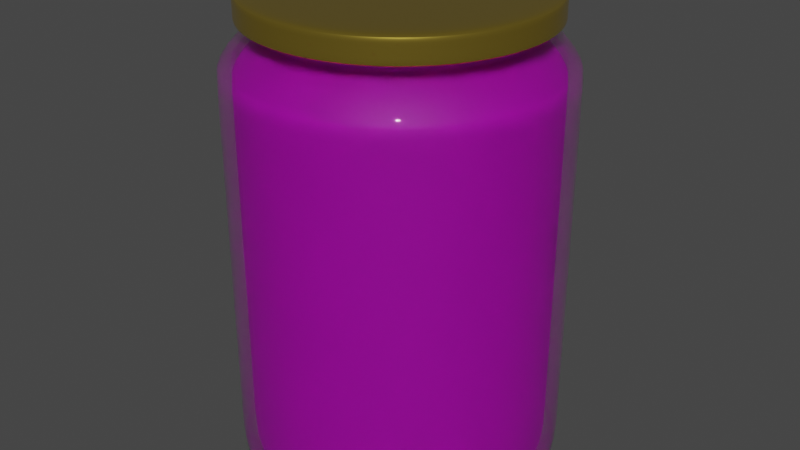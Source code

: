 # Source: blend.blend  (saved by Blender 3.5.10; exported with 4.5.12 LTS)
import bpy
from mathutils import Matrix  # noqa: F401  (used for matrix-valued properties, if any)

bpy.ops.wm.read_factory_settings(use_empty=True)
scene = bpy.context.scene
scene.name = 'Scene'

# ---- collections
col_collection = bpy.data.collections.new('Collection'); scene.collection.children.link(col_collection)

# ---- images (referenced by path relative to the original .blend; pixels are not part of the script)
import os
ASSET_DIR = os.environ.get("B2B_ASSET_DIR", "")  # directory of the original .blend (textures are referenced by path, not embedded)
HERE = os.path.dirname(os.path.abspath(__file__))  # packed textures are extracted next to this script under _unpacked/

def load_image(name, relpath, width, height, colorspace="sRGB"):
    """Load a texture the original file referenced (path relative to the .blend, or extracted next to this script)."""
    p = next((c for c in (os.path.join(HERE, relpath), os.path.join(ASSET_DIR, relpath)) if relpath and os.path.exists(c)), "")
    if p:
        img = bpy.data.images.load(p, check_existing=True)
        img.name = name
    else:  # same state as the original file: an image datablock whose file is absent (Cycles renders it pink)
        img = bpy.data.images.new(name, width, height)
        img.source = "FILE"
        img.filepath = "//" + (relpath or name)
    img.colorspace_settings.name = colorspace
    return img
img_tomato_jpg = load_image('tomato.jpg', 'tomato.jpg', 1024, 1024, 'sRGB')

# ---- materials (node trees are filled in below, after node groups)
mat_material_003 = bpy.data.materials.new('Material.003')
mat_material_003.use_transparent_shadow = False
mat_material_003.use_raytrace_refraction = True
mat_material_003.use_screen_refraction = True
mat_material_003.thickness_mode = 'SLAB'
mat_material_004 = bpy.data.materials.new('Material.004')
mat_material_004.use_transparent_shadow = False
mat_material_005 = bpy.data.materials.new('Material.005')
mat_material_005.use_transparent_shadow = False
mat_material_006 = bpy.data.materials.new('Material.006')
mat_material_006.use_transparent_shadow = False

# ---- node groups
ng_auto_smooth = bpy.data.node_groups.new('Auto Smooth', 'GeometryNodeTree')
_s = ng_auto_smooth.interface.new_socket(name='Geometry', in_out='OUTPUT', socket_type='NodeSocketGeometry')
_s = ng_auto_smooth.interface.new_socket(name='Geometry', in_out='INPUT', socket_type='NodeSocketGeometry')
_s = ng_auto_smooth.interface.new_socket(name='Angle', in_out='INPUT', socket_type='NodeSocketFloat')
_s.subtype = 'ANGLE'
_s.min_value = 0.0
_s.max_value = 3.142
ng_auto_smooth.is_modifier = True
_N = ng_auto_smooth.nodes; _L = ng_auto_smooth.links
n0 = _N.new('NodeGroupOutput'); n0.name = 'Group Output'; n0.location = (480, -100)
n1 = _N.new('NodeGroupInput'); n1.name = 'Group Input'; n1.location = (-420, -300)
n2 = _N.new('NodeGroupInput'); n2.name = 'Group Input.001'; n2.location = (-60, -100)
n3 = _N.new('GeometryNodeSetShadeSmooth'); n3.name = 'Set Shade Smooth'; n3.location = (120, -100)
n3.domain = 'EDGE'
n4 = _N.new('GeometryNodeSetShadeSmooth'); n4.name = 'Set Shade Smooth.001'; n4.location = (300, -100)
n5 = _N.new('GeometryNodeInputMeshEdgeAngle'); n5.name = 'Edge Angle'; n5.location = (-420, -220)
n6 = _N.new('GeometryNodeInputEdgeSmooth'); n6.name = 'Is Edge Smooth'; n6.location = (-60, -160)
n7 = _N.new('GeometryNodeInputShadeSmooth'); n7.name = 'Is Face Smooth'; n7.location = (-240, -340)
n8 = _N.new('FunctionNodeBooleanMath'); n8.name = 'Boolean Math'; n8.location = (-60, -220)
n9 = _N.new('FunctionNodeCompare'); n9.name = 'Compare'; n9.location = (-240, -180)
n9.operation = 'LESS_EQUAL'
_L.new(n5.outputs[0], n9.inputs[0])
_L.new(n4.outputs[0], n0.inputs[0])
_L.new(n1.outputs[1], n9.inputs[1])
_L.new(n9.outputs[0], n8.inputs[0])
_L.new(n7.outputs[0], n8.inputs[1])
_L.new(n2.outputs[0], n3.inputs[0])
_L.new(n6.outputs[0], n3.inputs[1])
_L.new(n3.outputs[0], n4.inputs[0])
_L.new(n8.outputs[0], n3.inputs[2])
n0.is_active_output = True

# ---- material node trees
mat_material_003.use_nodes = True; mat_material_003.node_tree.nodes.clear()
_N = mat_material_003.node_tree.nodes; _L = mat_material_003.node_tree.links
n0 = _N.new('ShaderNodeOutputMaterial'); n0.name = 'Material Output'; n0.location = (300, 300)
n1 = _N.new('ShaderNodeMixShader'); n1.name = 'Mix Shader'; n1.location = (139, 264)
n2 = _N.new('ShaderNodeBsdfGlass'); n2.name = 'Glass BSDF'; n2.location = (-49, 309)
n2.distribution = 'BECKMANN'
n2.inputs[2].default_value = 1.45
n3 = _N.new('ShaderNodeBsdfTransparent'); n3.name = 'Transparent BSDF'; n3.location = (-44, 89)
n4 = _N.new('ShaderNodeValue'); n4.name = 'Value'; n4.location = (300, 140)
n4.outputs[0].default_value = 0.0
_L.new(n1.outputs[0], n0.inputs[0])
_L.new(n2.outputs[0], n1.inputs[1])
_L.new(n3.outputs[0], n1.inputs[2])
_L.new(n4.outputs[0], n0.inputs[3])
n0.is_active_output = True
mat_material_004.use_nodes = True; mat_material_004.node_tree.nodes.clear()
_N = mat_material_004.node_tree.nodes; _L = mat_material_004.node_tree.links
n0 = _N.new('ShaderNodeBsdfPrincipled'); n0.name = 'Principled BSDF'; n0.location = (10, 300)
n0.distribution = 'GGX'
n0.subsurface_method = 'RANDOM_WALK_SKIN'
n0.inputs[0].default_value = (0.8, 0.5759, 0.08755, 1.0)
n0.inputs[1].default_value = 0.9418
n0.inputs[2].default_value = 0.2527
n0.inputs[3].default_value = 1.45
n0.inputs[27].default_value = (0.0, 0.0, 0.0, 1.0)
n0.inputs[28].default_value = 1.0
n1 = _N.new('ShaderNodeOutputMaterial'); n1.name = 'Material Output'; n1.location = (300, 300)
_L.new(n0.outputs[0], n1.inputs[0])
n1.is_active_output = True
mat_material_005.use_nodes = True; mat_material_005.node_tree.nodes.clear()
_N = mat_material_005.node_tree.nodes; _L = mat_material_005.node_tree.links
n0 = _N.new('ShaderNodeOutputMaterial'); n0.name = 'Material Output'; n0.location = (300, 300)
n1 = _N.new('ShaderNodeBsdfPrincipled'); n1.name = 'Principled BSDF'; n1.location = (10, 300)
n1.distribution = 'GGX'
n1.subsurface_method = 'RANDOM_WALK_SKIN'
n1.inputs[3].default_value = 1.45
n1.inputs[27].default_value = (0.0, 0.0, 0.0, 1.0)
n1.inputs[28].default_value = 1.0
n2 = _N.new('ShaderNodeTexImage'); n2.name = 'Image Texture'; n2.location = (-287, 266)
n2.image = img_tomato_jpg
_L.new(n1.outputs[0], n0.inputs[0])
_L.new(n2.outputs[0], n1.inputs[0])
n0.is_active_output = True
mat_material_006.use_nodes = True; mat_material_006.node_tree.nodes.clear()
_N = mat_material_006.node_tree.nodes; _L = mat_material_006.node_tree.links
n0 = _N.new('ShaderNodeBsdfPrincipled'); n0.name = 'Principled BSDF'; n0.location = (10, 300)
n0.distribution = 'GGX'
n0.subsurface_method = 'RANDOM_WALK_SKIN'
n0.inputs[0].default_value = (0.2841, 0.03411, 0.04304, 1.0)
n0.inputs[1].default_value = 0.2145
n0.inputs[2].default_value = 0.2745
n0.inputs[3].default_value = 1.45
n0.inputs[27].default_value = (0.0, 0.0, 0.0, 1.0)
n0.inputs[28].default_value = 1.0
n1 = _N.new('ShaderNodeOutputMaterial'); n1.name = 'Material Output'; n1.location = (300, 300)
n2 = _N.new('ShaderNodeBump'); n2.name = 'Bump'; n2.location = (-220, -97)
n2.inputs[0].default_value = 0.19
n2.inputs[1].default_value = 1.0
n2.inputs[2].default_value = 1.0
n3 = _N.new('ShaderNodeTexNoise'); n3.name = 'Noise Texture'; n3.location = (-406, -33)
n3.inputs[2].default_value = 10.0
n3.inputs[3].default_value = 1.0
n3.inputs[4].default_value = 0.8
_L.new(n0.outputs[0], n1.inputs[0])
_L.new(n2.outputs[0], n0.inputs[5])
_L.new(n3.outputs[1], n2.inputs[3])
n1.is_active_output = True

# ---- world
world_world = bpy.data.worlds.new('World'); scene.world = world_world
world_world.use_nodes = True; world_world.node_tree.nodes.clear()
_N = world_world.node_tree.nodes; _L = world_world.node_tree.links
n0 = _N.new('ShaderNodeOutputWorld'); n0.name = 'World Output'; n0.location = (300, 300)
n1 = _N.new('ShaderNodeBackground'); n1.name = 'Background'; n1.location = (10, 300)
n1.inputs[0].default_value = (0.05088, 0.05088, 0.05088, 1.0)
_L.new(n1.outputs[0], n0.inputs[0])
n0.is_active_output = True
world_world.color = (0.05088, 0.05088, 0.05088)
world_world.use_sun_shadow = False
world_world.sun_shadow_jitter_overblur = 0.0

# ---- meshes
me_circle = bpy.data.meshes.new('Circle')
me_circle.from_pydata([(0.0, 1.0, 0.0), (-0.3827, 0.9239, 0.0), (-0.7071, 0.7071, 0.0), (-0.9239, 0.3827, 0.0), (-1.0, 0.0, 0.0), (-0.9239, -0.3827, 0.0), (-0.7071, -0.7071, 0.0), (-0.3827, -0.9239, 0.0), (0.0, -1.0, 0.0), (0.3827, -0.9239, 0.0), (0.7071, -0.7071, 0.0), (0.9239, -0.3827, 0.0), (1.0, 0.0, 0.0), (0.9239, 0.3827, 0.0), (0.7071, 0.7071, 0.0), (0.3827, 0.9239, 0.0), (0.0, 1.0, 2.4), (-0.3827, 0.9239, 2.4), (-0.7071, 0.7071, 2.4), (-0.9239, 0.3827, 2.4), (-1.0, 0.0, 2.4), (-0.9239, -0.3827, 2.4), (-0.7071, -0.7071, 2.4), (-0.3827, -0.9239, 2.4), (0.0, -1.0, 2.4), (0.3827, -0.9239, 2.4), (0.7071, -0.7071, 2.4), (0.9239, -0.3827, 2.4), (1.0, 0.0, 2.4), (0.9239, 0.3827, 2.4), (0.7071, 0.7071, 2.4), (0.3827, 0.9239, 2.4), (3.125e-09, 0.7903, 2.6), (-0.3024, 0.7301, 2.6), (-0.5588, 0.5588, 2.6), (-0.7301, 0.3024, 2.6), (-0.7903, -2.344e-09, 2.6), (-0.7301, -0.3024, 2.6), (-0.5588, -0.5588, 2.6), (-0.3024, -0.7301, 2.6), (3.125e-09, -0.7903, 2.6), (0.3024, -0.7301, 2.6), (0.5588, -0.5588, 2.6), (0.7301, -0.3024, 2.6), (0.7903, -2.344e-09, 2.6), (0.7301, 0.3024, 2.6), (0.5588, 0.5588, 2.6), (0.3024, 0.7301, 2.6), (3.125e-09, 0.7903, 2.65), (-0.3024, 0.7301, 2.65), (-0.5588, 0.5588, 2.65), (-0.7301, 0.3024, 2.65), (-0.7903, -2.344e-09, 2.65), (-0.7301, -0.3024, 2.65), (-0.5588, -0.5588, 2.65), (-0.3024, -0.7301, 2.65), (3.125e-09, -0.7903, 2.65), (0.3024, -0.7301, 2.65), (0.5588, -0.5588, 2.65), (0.7301, -0.3024, 2.65), (0.7903, -2.344e-09, 2.65), (0.7301, 0.3024, 2.65), (0.5588, 0.5588, 2.65), (0.3024, 0.7301, 2.65), (2.98e-09, 0.8, 0.0), (-0.3061, 0.7391, 0.0), (-0.5657, 0.5657, 0.0), (-0.7391, 0.3061, 0.0), (-0.8, -2.235e-09, 0.0), (-0.7391, -0.3061, 0.0), (-0.5657, -0.5657, 0.0), (-0.3061, -0.7391, 0.0), (2.98e-09, -0.8, 0.0), (0.3061, -0.7391, 0.0), (0.5657, -0.5657, 0.0), (0.7391, -0.3061, 0.0), (0.8, -2.235e-09, 0.0), (0.7391, 0.3061, 0.0), (0.5657, 0.5657, 0.0), (0.3061, 0.7391, 0.0), (1.863e-08, -1.118e-08, 0.0), (0.3466, 0.8368, 2.52), (0.6405, 0.6405, 2.52), (1.93e-09, -0.9057, 2.52), (-0.3466, -0.8368, 2.52), (-0.3466, 0.8368, 2.52), (1.93e-09, 0.9057, 2.52), (0.3466, -0.8368, 2.52), (-0.6405, 0.6405, 2.52), (0.6405, -0.6405, 2.52), (-0.8368, 0.3466, 2.52), (0.8368, -0.3466, 2.52), (-0.9057, -1.447e-09, 2.52), (0.9057, -1.447e-09, 2.52), (-0.8368, -0.3466, 2.52), (0.8368, 0.3466, 2.52), (-0.6405, -0.6405, 2.52), (0.9239, 0.3827, 2.364), (0.7071, 0.7071, 2.364), (-0.7071, -0.7071, 2.364), (-0.3827, -0.9239, 2.364), (0.3827, 0.9239, 2.364), (0.0, -1.0, 2.364), (0.0, 1.0, 2.364), (-0.3827, 0.9239, 2.364), (0.3827, -0.9239, 2.364), (-0.7071, 0.7071, 2.364), (0.7071, -0.7071, 2.364), (-0.9239, 0.3827, 2.364), (0.9239, -0.3827, 2.364), (-1.0, 0.0, 2.364), (1.0, 0.0, 2.364), (-0.9239, -0.3827, 2.364), (0.9239, 0.3827, 0.04728), (-0.7071, -0.7071, 0.04728), (0.0, 1.0, 0.04728), (0.7071, 0.7071, 0.04728), (-0.3827, -0.9239, 0.04728), (0.3827, 0.9239, 0.04728), (0.0, -1.0, 0.04728), (-0.3827, 0.9239, 0.04728), (0.3827, -0.9239, 0.04728), (-0.7071, 0.7071, 0.04728), (0.7071, -0.7071, 0.04728), (-0.9239, 0.3827, 0.04728), (0.9239, -0.3827, 0.04728), (-1.0, 0.0, 0.04728), (1.0, 0.0, 0.04728), (-0.9239, -0.3827, 0.04728), (0.5588, 0.5588, 2.618), (0.7301, 0.3024, 2.618), (-0.3024, -0.7301, 2.618), (-0.5588, -0.5588, 2.618), (0.3024, 0.7301, 2.618), (3.125e-09, -0.7903, 2.618), (-0.3024, 0.7301, 2.618), (3.125e-09, 0.7903, 2.618), (0.3024, -0.7301, 2.618), (-0.5588, 0.5588, 2.618), (0.5588, -0.5588, 2.618), (-0.7301, 0.3024, 2.618), (0.7301, -0.3024, 2.618), (-0.7903, -2.344e-09, 2.618), (0.7903, -2.344e-09, 2.618), (-0.7301, -0.3024, 2.618)], [], [(97, 98, 30, 29), (99, 100, 23, 22), (98, 101, 31, 30), (100, 102, 24, 23), (103, 104, 17, 16), (101, 103, 16, 31), (102, 105, 25, 24), (104, 106, 18, 17), (105, 107, 26, 25), (106, 108, 19, 18), (107, 109, 27, 26), (108, 110, 20, 19), (109, 111, 28, 27), (110, 112, 21, 20), (111, 97, 29, 28), (112, 99, 22, 21), (82, 81, 47, 46), (84, 83, 40, 39), (86, 85, 33, 32), (81, 86, 32, 47), (83, 87, 41, 40), (85, 88, 34, 33), (87, 89, 42, 41), (88, 90, 35, 34), (89, 91, 43, 42), (90, 92, 36, 35), (91, 93, 44, 43), (92, 94, 37, 36), (93, 95, 45, 44), (94, 96, 38, 37), (95, 82, 46, 45), (96, 84, 39, 38), (130, 129, 62, 61), (132, 131, 55, 54), (129, 133, 63, 62), (131, 134, 56, 55), (136, 135, 49, 48), (133, 136, 48, 63), (134, 137, 57, 56), (135, 138, 50, 49), (137, 139, 58, 57), (138, 140, 51, 50), (139, 141, 59, 58), (140, 142, 52, 51), (141, 143, 60, 59), (142, 144, 53, 52), (143, 130, 61, 60), (144, 132, 54, 53), (13, 12, 76, 77), (6, 5, 69, 70), (14, 13, 77, 78), (7, 6, 70, 71), (15, 14, 78, 79), (8, 7, 71, 72), (1, 0, 64, 65), (0, 15, 79, 64), (9, 8, 72, 73), (2, 1, 65, 66), (10, 9, 73, 74), (3, 2, 66, 67), (11, 10, 74, 75), (4, 3, 67, 68), (12, 11, 75, 76), (5, 4, 68, 69), (76, 75, 80), (69, 68, 80), (77, 76, 80), (70, 69, 80), (78, 77, 80), (71, 70, 80), (79, 78, 80), (72, 71, 80), (65, 64, 80), (64, 79, 80), (73, 72, 80), (66, 65, 80), (74, 73, 80), (67, 66, 80), (75, 74, 80), (68, 67, 80), (22, 23, 84, 96), (29, 30, 82, 95), (21, 22, 96, 94), (28, 29, 95, 93), (20, 21, 94, 92), (27, 28, 93, 91), (19, 20, 92, 90), (26, 27, 91, 89), (18, 19, 90, 88), (25, 26, 89, 87), (17, 18, 88, 85), (24, 25, 87, 83), (31, 16, 86, 81), (16, 17, 85, 86), (23, 24, 83, 84), (30, 31, 81, 82), (128, 114, 99, 112), (127, 113, 97, 111), (126, 128, 112, 110), (125, 127, 111, 109), (124, 126, 110, 108), (123, 125, 109, 107), (122, 124, 108, 106), (121, 123, 107, 105), (120, 122, 106, 104), (119, 121, 105, 102), (118, 115, 103, 101), (115, 120, 104, 103), (117, 119, 102, 100), (116, 118, 101, 98), (114, 117, 100, 99), (113, 116, 98, 97), (13, 14, 116, 113), (6, 7, 117, 114), (14, 15, 118, 116), (7, 8, 119, 117), (0, 1, 120, 115), (15, 0, 115, 118), (8, 9, 121, 119), (1, 2, 122, 120), (9, 10, 123, 121), (2, 3, 124, 122), (10, 11, 125, 123), (3, 4, 126, 124), (11, 12, 127, 125), (4, 5, 128, 126), (12, 13, 113, 127), (5, 6, 114, 128), (37, 38, 132, 144), (44, 45, 130, 143), (36, 37, 144, 142), (43, 44, 143, 141), (35, 36, 142, 140), (42, 43, 141, 139), (34, 35, 140, 138), (41, 42, 139, 137), (33, 34, 138, 135), (40, 41, 137, 134), (47, 32, 136, 133), (32, 33, 135, 136), (39, 40, 134, 131), (46, 47, 133, 129), (38, 39, 131, 132), (45, 46, 129, 130)])
me_circle.polygons.foreach_set('use_smooth', [True] * 144)
_uv = me_circle.uv_layers.new(name='UVMap')
_uv.uv.foreach_set('vector', [0.0, 0.0, 0.0, 0.0, 0.0, 0.0, 0.0, 0.0, 0.0, 0.0, 0.0, 0.0, 0.0, 0.0, 0.0, 0.0, 0.0, 0.0, 0.0, 0.0, 0.0, 0.0, 0.0, 0.0, 0.0, 0.0, 0.0, 0.0, 0.0, 0.0, 0.0, 0.0, 0.0, 0.0, 0.0, 0.0, 0.0, 0.0, 0.0, 0.0, 0.0, 0.0, 0.0, 0.0, 0.0, 0.0, 0.0, 0.0, 0.0, 0.0, 0.0, 0.0, 0.0, 0.0, 0.0, 0.0, 0.0, 0.0, 0.0, 0.0, 0.0, 0.0, 0.0, 0.0, 0.0, 0.0, 0.0, 0.0, 0.0, 0.0, 0.0, 0.0, 0.0, 0.0, 0.0, 0.0, 0.0, 0.0, 0.0, 0.0, 0.0, 0.0, 0.0, 0.0, 0.0, 0.0, 0.0, 0.0, 0.0, 0.0, 0.0, 0.0, 0.0, 0.0, 0.0, 0.0, 0.0, 0.0, 0.0, 0.0, 0.0, 0.0, 0.0, 0.0, 0.0, 0.0, 0.0, 0.0, 0.0, 0.0, 0.0, 0.0, 0.0, 0.0, 0.0, 0.0, 0.0, 0.0, 0.0, 0.0, 0.0, 0.0, 0.0, 0.0, 0.0, 0.0, 0.0, 0.0, 0.0, 0.0, 0.0, 0.0, 0.0, 0.0, 0.0, 0.0, 0.0, 0.0, 0.0, 0.0, 0.0, 0.0, 0.0, 0.0, 0.0, 0.0, 0.0, 0.0, 0.0, 0.0, 0.0, 0.0, 0.0, 0.0, 0.0, 0.0, 0.0, 0.0, 0.0, 0.0, 0.0, 0.0, 0.0, 0.0, 0.0, 0.0, 0.0, 0.0, 0.0, 0.0, 0.0, 0.0, 0.0, 0.0, 0.0, 0.0, 0.0, 0.0, 0.0, 0.0, 0.0, 0.0, 0.0, 0.0, 0.0, 0.0, 0.0, 0.0, 0.0, 0.0, 0.0, 0.0, 0.0, 0.0, 0.0, 0.0, 0.0, 0.0, 0.0, 0.0, 0.0, 0.0, 0.0, 0.0, 0.0, 0.0, 0.0, 0.0, 0.0, 0.0, 0.0, 0.0, 0.0, 0.0, 0.0, 0.0, 0.0, 0.0, 0.0, 0.0, 0.0, 0.0, 0.0, 0.0, 0.0, 0.0, 0.0, 0.0, 0.0, 0.0, 0.0, 0.0, 0.0, 0.0, 0.0, 0.0, 0.0, 0.0, 0.0, 0.0, 0.0, 0.0, 0.0, 0.0, 0.0, 0.0, 0.0, 0.0, 0.0, 0.0, 0.0, 0.0, 0.0, 0.0, 0.0, 0.0, 0.0, 0.0, 0.0, 0.0, 0.0, 0.0, 0.0, 0.0, 0.0, 0.0, 0.0, 0.0, 0.0, 0.0, 0.0, 0.0, 0.0, 0.0, 0.0, 0.0, 0.0, 0.0, 0.0, 0.0, 0.0, 0.0, 0.0, 0.0, 0.0, 0.0, 0.0, 0.0, 0.0, 0.0, 0.0, 0.0, 0.0, 0.0, 0.0, 0.0, 0.0, 0.0, 0.0, 0.0, 0.0, 0.0, 0.0, 0.0, 0.0, 0.0, 0.0, 0.0, 0.0, 0.0, 0.0, 0.0, 0.0, 0.0, 0.0, 0.0, 0.0, 0.0, 0.0, 0.0, 0.0, 0.0, 0.0, 0.0, 0.0, 0.0, 0.0, 0.0, 0.0, 0.0, 0.0, 0.0, 0.0, 0.0, 0.0, 0.0, 0.0, 0.0, 0.0, 0.0, 0.0, 0.0, 0.0, 0.0, 0.0, 0.0, 0.0, 0.0, 0.0, 0.0, 0.0, 0.0, 0.0, 0.0, 0.0, 0.0, 0.0, 0.0, 0.0, 0.0, 0.0, 0.0, 0.0, 0.0, 0.0, 0.0, 0.0, 0.0, 0.0, 0.0, 0.0, 0.0, 0.0, 0.0, 0.0, 0.0, 0.0, 0.0, 0.0, 0.0, 0.0, 0.0, 0.0, 0.0, 0.0, 0.0, 0.0, 0.0, 0.0, 0.0, 0.0, 0.0, 0.0, 0.0, 0.0, 0.0, 0.0, 0.0, 0.0, 0.0, 0.0, 0.0, 0.0, 0.0, 0.0, 0.0, 0.0, 0.0, 0.0, 0.0, 0.0, 0.0, 0.0, 0.0, 0.0, 0.0, 0.0, 0.0, 0.0, 0.0, 0.0, 0.0, 0.0, 0.0, 0.0, 0.0, 0.0, 0.0, 0.0, 0.0, 0.0, 0.0, 0.0, 0.0, 0.0, 0.0, 0.0, 0.0, 0.0, 0.0, 0.0, 0.0, 0.0, 0.0, 0.0, 0.0, 0.0, 0.0, 0.0, 0.0, 0.0, 0.0, 0.0, 0.0, 0.0, 0.0, 0.0, 0.0, 0.0, 0.0, 0.0, 0.0, 0.0, 0.0, 0.0, 0.0, 0.0, 0.0, 0.0, 0.0, 0.0, 0.0, 0.0, 0.0, 0.0, 0.0, 0.0, 0.0, 0.0, 0.0, 0.0, 0.0, 0.0, 0.0, 0.0, 0.0, 0.0, 0.0, 0.0, 0.0, 0.0, 0.0, 0.0, 0.0, 0.0, 0.0, 0.0, 0.0, 0.0, 0.0, 0.0, 0.0, 0.0, 0.0, 0.0, 0.0, 0.0, 0.0, 0.0, 0.0, 0.0, 0.0, 0.0, 0.0, 0.0, 0.0, 0.0, 0.0, 0.0, 0.0, 0.0, 0.0, 0.0, 0.0, 0.0, 0.0, 0.0, 0.0, 0.0, 0.0, 0.0, 0.0, 0.0, 0.0, 0.0, 0.0, 0.0, 0.0, 0.0, 0.0, 0.0, 0.0, 0.0, 0.0, 0.0, 0.0, 0.0, 0.0, 0.0, 0.0, 0.0, 0.0, 0.0, 0.0, 0.0, 0.0, 0.0, 0.0, 0.0, 0.0, 0.0, 0.0, 0.0, 0.0, 0.0, 0.0, 0.0, 0.0, 0.0, 0.0, 0.0, 0.0, 0.0, 0.0, 0.0, 0.0, 0.0, 0.0, 0.0, 0.0, 0.0, 0.0, 0.0, 0.0, 0.0, 0.0, 0.0, 0.0, 0.0, 0.0, 0.0, 0.0, 0.0, 0.0, 0.0, 0.0, 0.0, 0.0, 0.0, 0.0, 0.0, 0.0, 0.0, 0.0, 0.0, 0.0, 0.0, 0.0, 0.0, 0.0, 0.0, 0.0, 0.0, 0.0, 0.0, 0.0, 0.0, 0.0, 0.0, 0.0, 0.0, 0.0, 0.0, 0.0, 0.0, 0.0, 0.0, 0.0, 0.0, 0.0, 0.0, 0.0, 0.0, 0.0, 0.0, 0.0, 0.0, 0.0, 0.0, 0.0, 0.0, 0.0, 0.0, 0.0, 0.0, 0.0, 0.0, 0.0, 0.0, 0.0, 0.0, 0.0, 0.0, 0.0, 0.0, 0.0, 0.0, 0.0, 0.0, 0.0, 0.0, 0.0, 0.0, 0.0, 0.0, 0.0, 0.0, 0.0, 0.0, 0.0, 0.0, 0.0, 0.0, 0.0, 0.0, 0.0, 0.0, 0.0, 0.0, 0.0, 0.0, 0.0, 0.0, 0.0, 0.0, 0.0, 0.0, 0.0, 0.0, 0.0, 0.0, 0.0, 0.0, 0.0, 0.0, 0.0, 0.0, 0.0, 0.0, 0.0, 0.0, 0.0, 0.0, 0.0, 0.0, 0.0, 0.0, 0.0, 0.0, 0.0, 0.0, 0.0, 0.0, 0.0, 0.0, 0.0, 0.0, 0.0, 0.0, 0.0, 0.0, 0.0, 0.0, 0.0, 0.0, 0.0, 0.0, 0.0, 0.0, 0.0, 0.0, 0.0, 0.0, 0.0, 0.0, 0.0, 0.0, 0.0, 0.0, 0.0, 0.0, 0.0, 0.0, 0.0, 0.0, 0.0, 0.0, 0.0, 0.0, 0.0, 0.0, 0.0, 0.0, 0.0, 0.0, 0.0, 0.0, 0.0, 0.0, 0.0, 0.0, 0.0, 0.0, 0.0, 0.0, 0.0, 0.0, 0.0, 0.0, 0.0, 0.0, 0.0, 0.0, 0.0, 0.0, 0.0, 0.0, 0.0, 0.0, 0.0, 0.0, 0.0, 0.0, 0.0, 0.0, 0.0, 0.0, 0.0, 0.0, 0.0, 0.0, 0.0, 0.0, 0.0, 0.0, 0.0, 0.0, 0.0, 0.0, 0.0, 0.0, 0.0, 0.0, 0.0, 0.0, 0.0, 0.0, 0.0, 0.0, 0.0, 0.0, 0.0, 0.0, 0.0, 0.0, 0.0, 0.0, 0.0, 0.0, 0.0, 0.0, 0.0, 0.0, 0.0, 0.0, 0.0, 0.0, 0.0, 0.0, 0.0, 0.0, 0.0, 0.0, 0.0, 0.0, 0.0, 0.0, 0.0, 0.0, 0.0, 0.0, 0.0, 0.0, 0.0, 0.0, 0.0, 0.0, 0.0, 0.0, 0.0, 0.0, 0.0, 0.0, 0.0, 0.0, 0.0, 0.0, 0.0, 0.0, 0.0, 0.0, 0.0, 0.0, 0.0, 0.0, 0.0, 0.0, 0.0, 0.0, 0.0, 0.0, 0.0, 0.0, 0.0, 0.0, 0.0, 0.0, 0.0, 0.0, 0.0, 0.0, 0.0, 0.0, 0.0, 0.0, 0.0, 0.0, 0.0, 0.0, 0.0, 0.0, 0.0, 0.0, 0.0, 0.0, 0.0, 0.0, 0.0, 0.0, 0.0, 0.0, 0.0, 0.0, 0.0, 0.0, 0.0, 0.0, 0.0, 0.0, 0.0, 0.0, 0.0, 0.0, 0.0, 0.0, 0.0, 0.0, 0.0, 0.0, 0.0, 0.0, 0.0, 0.0, 0.0, 0.0, 0.0, 0.0, 0.0, 0.0, 0.0, 0.0, 0.0, 0.0, 0.0, 0.0, 0.0, 0.0, 0.0, 0.0, 0.0, 0.0, 0.0, 0.0, 0.0, 0.0, 0.0, 0.0, 0.0, 0.0, 0.0, 0.0, 0.0, 0.0, 0.0, 0.0, 0.0, 0.0, 0.0, 0.0, 0.0, 0.0, 0.0, 0.0, 0.0, 0.0, 0.0, 0.0, 0.0, 0.0, 0.0, 0.0, 0.0, 0.0, 0.0, 0.0, 0.0, 0.0, 0.0, 0.0, 0.0, 0.0, 0.0, 0.0, 0.0, 0.0, 0.0, 0.0, 0.0, 0.0, 0.0, 0.0, 0.0, 0.0, 0.0, 0.0, 0.0, 0.0, 0.0, 0.0, 0.0, 0.0, 0.0, 0.0, 0.0, 0.0, 0.0, 0.0, 0.0, 0.0, 0.0, 0.0, 0.0, 0.0, 0.0, 0.0, 0.0, 0.0, 0.0, 0.0, 0.0, 0.0, 0.0, 0.0, 0.0, 0.0, 0.0, 0.0, 0.0, 0.0, 0.0, 0.0, 0.0, 0.0, 0.0, 0.0, 0.0, 0.0, 0.0, 0.0, 0.0, 0.0, 0.0, 0.0, 0.0, 0.0, 0.0, 0.0, 0.0, 0.0, 0.0, 0.0, 0.0, 0.0, 0.0, 0.0, 0.0, 0.0, 0.0, 0.0, 0.0, 0.0, 0.0, 0.0, 0.0, 0.0, 0.0, 0.0, 0.0, 0.0, 0.0, 0.0, 0.0, 0.0, 0.0, 0.0, 0.0, 0.0, 0.0, 0.0, 0.0, 0.0, 0.0, 0.0, 0.0, 0.0, 0.0, 0.0, 0.0, 0.0, 0.0, 0.0, 0.0, 0.0, 0.0, 0.0, 0.0, 0.0, 0.0, 0.0, 0.0, 0.0, 0.0, 0.0, 0.0, 0.0, 0.0, 0.0, 0.0, 0.0, 0.0, 0.0, 0.0, 0.0, 0.0, 0.0, 0.0, 0.0, 0.0, 0.0, 0.0])
me_circle.materials.append(mat_material_003)
me_circle.update()
me_circle_001 = bpy.data.meshes.new('Circle.001')
me_circle_001.from_pydata([(3.125e-09, 0.7903, 2.65), (-0.3024, 0.7301, 2.65), (-0.5588, 0.5588, 2.65), (-0.7301, 0.3024, 2.65), (-0.7903, -2.344e-09, 2.65), (-0.7301, -0.3024, 2.65), (-0.5588, -0.5588, 2.65), (-0.3024, -0.7301, 2.65), (3.125e-09, -0.7903, 2.65), (0.3024, -0.7301, 2.65), (0.5588, -0.5588, 2.65), (0.7301, -0.3024, 2.65), (0.7903, -2.344e-09, 2.65), (0.7301, 0.3024, 2.65), (0.5588, 0.5588, 2.65), (0.3024, 0.7301, 2.65), (5.109e-09, 0.8926, 2.64), (-0.3416, 0.8246, 2.64), (-0.6312, 0.6312, 2.64), (-0.8246, 0.3416, 2.64), (-0.8926, -1.206e-09, 2.64), (-0.8246, -0.3416, 2.64), (-0.6312, -0.6312, 2.64), (-0.3416, -0.8246, 2.64), (5.109e-09, -0.8926, 2.64), (0.3416, -0.8246, 2.64), (0.6312, -0.6312, 2.64), (0.8246, -0.3416, 2.64), (0.8926, -1.206e-09, 2.64), (0.8246, 0.3416, 2.64), (0.6312, 0.6312, 2.64), (0.3416, 0.8246, 2.64), (5.109e-09, 0.8926, 2.8), (-0.3416, 0.8246, 2.8), (-0.6312, 0.6312, 2.8), (-0.8246, 0.3416, 2.8), (-0.8926, -1.206e-09, 2.8), (-0.8246, -0.3416, 2.8), (-0.6312, -0.6312, 2.8), (-0.3416, -0.8246, 2.8), (5.109e-09, -0.8926, 2.8), (0.3416, -0.8246, 2.8), (0.6312, -0.6312, 2.8), (0.8246, -0.3416, 2.8), (0.8926, -1.206e-09, 2.8), (0.8246, 0.3416, 2.8), (0.6312, 0.6312, 2.8), (0.3416, 0.8246, 2.8), (5.214e-09, 0.6962, 2.8), (-0.2664, 0.6432, 2.8), (-0.4923, 0.4923, 2.8), (-0.6432, 0.2664, 2.8), (-0.6962, 6.982e-10, 2.8), (-0.6432, -0.2664, 2.8), (-0.4923, -0.4923, 2.8), (-0.2664, -0.6432, 2.8), (5.214e-09, -0.6962, 2.8), (0.2664, -0.6432, 2.8), (0.4923, -0.4923, 2.8), (0.6432, -0.2664, 2.8), (0.6962, 6.982e-10, 2.8), (0.6432, 0.2664, 2.8), (0.4923, 0.4923, 2.8), (0.2664, 0.6432, 2.8), (2.794e-09, 5.588e-09, 2.8), (5.109e-09, 0.8926, 2.777), (-0.3416, 0.8246, 2.777), (5.109e-09, -0.8926, 2.777), (0.3416, 0.8246, 2.777), (-0.3416, -0.8246, 2.777), (0.6312, 0.6312, 2.777), (-0.6312, -0.6312, 2.777), (0.8246, 0.3416, 2.777), (-0.8246, -0.3416, 2.777), (0.8926, -1.206e-09, 2.777), (-0.8926, -1.206e-09, 2.777), (0.6312, -0.6312, 2.777), (0.8246, -0.3416, 2.777), (-0.6312, 0.6312, 2.777), (-0.8246, 0.3416, 2.777), (0.3416, -0.8246, 2.777), (-0.6312, 0.6312, 2.661), (0.6312, -0.6312, 2.661), (5.109e-09, 0.8926, 2.661), (0.3416, -0.8246, 2.661), (-0.3416, 0.8246, 2.661), (5.109e-09, -0.8926, 2.661), (0.3416, 0.8246, 2.661), (-0.3416, -0.8246, 2.661), (0.6312, 0.6312, 2.661), (-0.6312, -0.6312, 2.661), (0.8246, 0.3416, 2.661), (-0.8246, -0.3416, 2.661), (0.8926, -1.206e-09, 2.661), (-0.8926, -1.206e-09, 2.661), (0.8246, -0.3416, 2.661), (-0.8246, 0.3416, 2.661)], [], [(1, 2, 18, 17), (9, 10, 26, 25), (2, 3, 19, 18), (10, 11, 27, 26), (3, 4, 20, 19), (11, 12, 28, 27), (4, 5, 21, 20), (12, 13, 29, 28), (5, 6, 22, 21), (13, 14, 30, 29), (6, 7, 23, 22), (14, 15, 31, 30), (7, 8, 24, 23), (0, 1, 17, 16), (15, 0, 16, 31), (8, 9, 25, 24), (78, 79, 35, 34), (76, 77, 43, 42), (79, 75, 36, 35), (77, 74, 44, 43), (75, 73, 37, 36), (74, 72, 45, 44), (73, 71, 38, 37), (72, 70, 46, 45), (71, 69, 39, 38), (70, 68, 47, 46), (69, 67, 40, 39), (65, 66, 33, 32), (68, 65, 32, 47), (67, 80, 41, 40), (66, 78, 34, 33), (80, 76, 42, 41), (39, 40, 56, 55), (32, 33, 49, 48), (47, 32, 48, 63), (40, 41, 57, 56), (33, 34, 50, 49), (41, 42, 58, 57), (34, 35, 51, 50), (42, 43, 59, 58), (35, 36, 52, 51), (43, 44, 60, 59), (36, 37, 53, 52), (44, 45, 61, 60), (37, 38, 54, 53), (45, 46, 62, 61), (38, 39, 55, 54), (46, 47, 63, 62), (60, 61, 64), (53, 54, 64), (61, 62, 64), (54, 55, 64), (62, 63, 64), (55, 56, 64), (48, 49, 64), (63, 48, 64), (56, 57, 64), (49, 50, 64), (57, 58, 64), (50, 51, 64), (58, 59, 64), (51, 52, 64), (59, 60, 64), (52, 53, 64), (84, 82, 76, 80), (85, 81, 78, 66), (86, 84, 80, 67), (87, 83, 65, 68), (83, 85, 66, 65), (88, 86, 67, 69), (89, 87, 68, 70), (90, 88, 69, 71), (91, 89, 70, 72), (92, 90, 71, 73), (93, 91, 72, 74), (94, 92, 73, 75), (95, 93, 74, 77), (96, 94, 75, 79), (82, 95, 77, 76), (81, 96, 79, 78), (18, 19, 96, 81), (26, 27, 95, 82), (19, 20, 94, 96), (27, 28, 93, 95), (20, 21, 92, 94), (28, 29, 91, 93), (21, 22, 90, 92), (29, 30, 89, 91), (22, 23, 88, 90), (30, 31, 87, 89), (23, 24, 86, 88), (16, 17, 85, 83), (31, 16, 83, 87), (24, 25, 84, 86), (17, 18, 81, 85), (25, 26, 82, 84)])
me_circle_001.polygons.foreach_set('use_smooth', [True] * 96)
_uv = me_circle_001.uv_layers.new(name='UVMap')
_uv.uv.foreach_set('vector', [0.0, 0.0, 0.0, 0.0, 0.0, 0.0, 0.0, 0.0, 0.0, 0.0, 0.0, 0.0, 0.0, 0.0, 0.0, 0.0, 0.0, 0.0, 0.0, 0.0, 0.0, 0.0, 0.0, 0.0, 0.0, 0.0, 0.0, 0.0, 0.0, 0.0, 0.0, 0.0, 0.0, 0.0, 0.0, 0.0, 0.0, 0.0, 0.0, 0.0, 0.0, 0.0, 0.0, 0.0, 0.0, 0.0, 0.0, 0.0, 0.0, 0.0, 0.0, 0.0, 0.0, 0.0, 0.0, 0.0, 0.0, 0.0, 0.0, 0.0, 0.0, 0.0, 0.0, 0.0, 0.0, 0.0, 0.0, 0.0, 0.0, 0.0, 0.0, 0.0, 0.0, 0.0, 0.0, 0.0, 0.0, 0.0, 0.0, 0.0, 0.0, 0.0, 0.0, 0.0, 0.0, 0.0, 0.0, 0.0, 0.0, 0.0, 0.0, 0.0, 0.0, 0.0, 0.0, 0.0, 0.0, 0.0, 0.0, 0.0, 0.0, 0.0, 0.0, 0.0, 0.0, 0.0, 0.0, 0.0, 0.0, 0.0, 0.0, 0.0, 0.0, 0.0, 0.0, 0.0, 0.0, 0.0, 0.0, 0.0, 0.0, 0.0, 0.0, 0.0, 0.0, 0.0, 0.0, 0.0, 0.0, 0.0, 0.0, 0.0, 0.0, 0.0, 0.0, 0.0, 0.0, 0.0, 0.0, 0.0, 0.0, 0.0, 0.0, 0.0, 0.0, 0.0, 0.0, 0.0, 0.0, 0.0, 0.0, 0.0, 0.0, 0.0, 0.0, 0.0, 0.0, 0.0, 0.0, 0.0, 0.0, 0.0, 0.0, 0.0, 0.0, 0.0, 0.0, 0.0, 0.0, 0.0, 0.0, 0.0, 0.0, 0.0, 0.0, 0.0, 0.0, 0.0, 0.0, 0.0, 0.0, 0.0, 0.0, 0.0, 0.0, 0.0, 0.0, 0.0, 0.0, 0.0, 0.0, 0.0, 0.0, 0.0, 0.0, 0.0, 0.0, 0.0, 0.0, 0.0, 0.0, 0.0, 0.0, 0.0, 0.0, 0.0, 0.0, 0.0, 0.0, 0.0, 0.0, 0.0, 0.0, 0.0, 0.0, 0.0, 0.0, 0.0, 0.0, 0.0, 0.0, 0.0, 0.0, 0.0, 0.0, 0.0, 0.0, 0.0, 0.0, 0.0, 0.0, 0.0, 0.0, 0.0, 0.0, 0.0, 0.0, 0.0, 0.0, 0.0, 0.0, 0.0, 0.0, 0.0, 0.0, 0.0, 0.0, 0.0, 0.0, 0.0, 0.0, 0.0, 0.0, 0.0, 0.0, 0.0, 0.0, 0.0, 0.0, 0.0, 0.0, 0.0, 0.0, 0.0, 0.0, 0.0, 0.0, 0.0, 0.0, 0.0, 0.0, 0.0, 0.0, 0.0, 0.0, 0.0, 0.0, 0.0, 0.0, 0.0, 0.0, 0.0, 0.0, 0.0, 0.0, 0.0, 0.0, 0.0, 0.0, 0.0, 0.0, 0.0, 0.0, 0.0, 0.0, 0.0, 0.0, 0.0, 0.0, 0.0, 0.0, 0.0, 0.0, 0.0, 0.0, 0.0, 0.0, 0.0, 0.0, 0.0, 0.0, 0.0, 0.0, 0.0, 0.0, 0.0, 0.0, 0.0, 0.0, 0.0, 0.0, 0.0, 0.0, 0.0, 0.0, 0.0, 0.0, 0.0, 0.0, 0.0, 0.0, 0.0, 0.0, 0.0, 0.0, 0.0, 0.0, 0.0, 0.0, 0.0, 0.0, 0.0, 0.0, 0.0, 0.0, 0.0, 0.0, 0.0, 0.0, 0.0, 0.0, 0.0, 0.0, 0.0, 0.0, 0.0, 0.0, 0.0, 0.0, 0.0, 0.0, 0.0, 0.0, 0.0, 0.0, 0.0, 0.0, 0.0, 0.0, 0.0, 0.0, 0.0, 0.0, 0.0, 0.0, 0.0, 0.0, 0.0, 0.0, 0.0, 0.0, 0.0, 0.0, 0.0, 0.0, 0.0, 0.0, 0.0, 0.0, 0.0, 0.0, 0.0, 0.0, 0.0, 0.0, 0.0, 0.0, 0.0, 0.0, 0.0, 0.0, 0.0, 0.0, 0.0, 0.0, 0.0, 0.0, 0.0, 0.0, 0.0, 0.0, 0.0, 0.0, 0.0, 0.0, 0.0, 0.0, 0.0, 0.0, 0.0, 0.0, 0.0, 0.0, 0.0, 0.0, 0.0, 0.0, 0.0, 0.0, 0.0, 0.0, 0.0, 0.0, 0.0, 0.0, 0.0, 0.0, 0.0, 0.0, 0.0, 0.0, 0.0, 0.0, 0.0, 0.0, 0.0, 0.0, 0.0, 0.0, 0.0, 0.0, 0.0, 0.0, 0.0, 0.0, 0.0, 0.0, 0.0, 0.0, 0.0, 0.0, 0.0, 0.0, 0.0, 0.0, 0.0, 0.0, 0.0, 0.0, 0.0, 0.0, 0.0, 0.0, 0.0, 0.0, 0.0, 0.0, 0.0, 0.0, 0.0, 0.0, 0.0, 0.0, 0.0, 0.0, 0.0, 0.0, 0.0, 0.0, 0.0, 0.0, 0.0, 0.0, 0.0, 0.0, 0.0, 0.0, 0.0, 0.0, 0.0, 0.0, 0.0, 0.0, 0.0, 0.0, 0.0, 0.0, 0.0, 0.0, 0.0, 0.0, 0.0, 0.0, 0.0, 0.0, 0.0, 0.0, 0.0, 0.0, 0.0, 0.0, 0.0, 0.0, 0.0, 0.0, 0.0, 0.0, 0.0, 0.0, 0.0, 0.0, 0.0, 0.0, 0.0, 0.0, 0.0, 0.0, 0.0, 0.0, 0.0, 0.0, 0.0, 0.0, 0.0, 0.0, 0.0, 0.0, 0.0, 0.0, 0.0, 0.0, 0.0, 0.0, 0.0, 0.0, 0.0, 0.0, 0.0, 0.0, 0.0, 0.0, 0.0, 0.0, 0.0, 0.0, 0.0, 0.0, 0.0, 0.0, 0.0, 0.0, 0.0, 0.0, 0.0, 0.0, 0.0, 0.0, 0.0, 0.0, 0.0, 0.0, 0.0, 0.0, 0.0, 0.0, 0.0, 0.0, 0.0, 0.0, 0.0, 0.0, 0.0, 0.0, 0.0, 0.0, 0.0, 0.0, 0.0, 0.0, 0.0, 0.0, 0.0, 0.0, 0.0, 0.0, 0.0, 0.0, 0.0, 0.0, 0.0, 0.0, 0.0, 0.0, 0.0, 0.0, 0.0, 0.0, 0.0, 0.0, 0.0, 0.0, 0.0, 0.0, 0.0, 0.0, 0.0, 0.0, 0.0, 0.0, 0.0, 0.0, 0.0, 0.0, 0.0, 0.0, 0.0, 0.0, 0.0, 0.0, 0.0, 0.0, 0.0, 0.0, 0.0, 0.0, 0.0, 0.0, 0.0, 0.0, 0.0, 0.0, 0.0, 0.0, 0.0, 0.0, 0.0, 0.0, 0.0, 0.0, 0.0, 0.0, 0.0, 0.0, 0.0, 0.0, 0.0, 0.0, 0.0, 0.0, 0.0, 0.0, 0.0, 0.0, 0.0, 0.0, 0.0, 0.0, 0.0, 0.0, 0.0, 0.0, 0.0, 0.0, 0.0, 0.0, 0.0, 0.0, 0.0, 0.0, 0.0, 0.0, 0.0, 0.0, 0.0, 0.0, 0.0, 0.0, 0.0, 0.0, 0.0, 0.0, 0.0, 0.0, 0.0, 0.0, 0.0, 0.0, 0.0, 0.0, 0.0, 0.0, 0.0, 0.0, 0.0, 0.0, 0.0, 0.0, 0.0, 0.0, 0.0, 0.0, 0.0, 0.0, 0.0, 0.0, 0.0, 0.0, 0.0, 0.0, 0.0, 0.0, 0.0, 0.0, 0.0, 0.0, 0.0])
me_circle_001.materials.append(mat_material_004)
me_circle_001.update()
me_circle_002 = bpy.data.meshes.new('Circle.002')
me_circle_002.from_pydata([(3.91e-10, 0.9207, 0.02822), (-0.3523, 0.8506, 0.02822), (-0.6511, 0.6511, 0.02822), (-0.8506, 0.3523, 0.02822), (-0.9207, -2.281e-10, 0.02822), (-0.8506, -0.3523, 0.02822), (-0.6511, -0.6511, 0.02822), (-0.3523, -0.8506, 0.02822), (3.91e-10, -0.9207, 0.02822), (0.3523, -0.8506, 0.02822), (0.6511, -0.6511, 0.02822), (0.8506, -0.3523, 0.02822), (0.9207, -2.281e-10, 0.02822), (0.8506, 0.3523, 0.02822), (0.6511, 0.6511, 0.02822), (0.3523, 0.8506, 0.02822), (3.91e-10, 0.9207, 2.359), (-0.3523, 0.8506, 2.359), (-0.6511, 0.6511, 2.359), (-0.8506, 0.3523, 2.359), (-0.9207, -2.281e-10, 2.359), (-0.8506, -0.3523, 2.359), (-0.6511, -0.6511, 2.359), (-0.3523, -0.8506, 2.359), (3.91e-10, -0.9207, 2.359), (0.3523, -0.8506, 2.359), (0.6511, -0.6511, 2.359), (0.8506, -0.3523, 2.359), (0.9207, -2.281e-10, 2.359), (0.8506, 0.3523, 2.359), (0.6511, 0.6511, 2.359), (0.3523, 0.8506, 2.359), (3.268e-09, 0.7277, 2.553), (-0.2785, 0.6723, 2.553), (-0.5145, 0.5145, 2.553), (-0.6723, 0.2785, 2.553), (-0.7277, -2.386e-09, 2.553), (-0.6723, -0.2785, 2.553), (-0.5145, -0.5145, 2.553), (-0.2785, -0.6723, 2.553), (3.268e-09, -0.7277, 2.553), (0.2785, -0.6723, 2.553), (0.5145, -0.5145, 2.553), (0.6723, -0.2785, 2.553), (0.7277, -2.386e-09, 2.553), (0.6723, 0.2785, 2.553), (0.5145, 0.5145, 2.553), (0.2785, 0.6723, 2.553), (3.268e-09, 0.7277, 2.602), (-0.2785, 0.6723, 2.602), (-0.5145, 0.5145, 2.602), (-0.6723, 0.2785, 2.602), (-0.7277, -2.386e-09, 2.602), (-0.6723, -0.2785, 2.602), (-0.5145, -0.5145, 2.602), (-0.2785, -0.6723, 2.602), (3.268e-09, -0.7277, 2.602), (0.2785, -0.6723, 2.602), (0.5145, -0.5145, 2.602), (0.6723, -0.2785, 2.602), (0.7277, -2.386e-09, 2.602), (0.6723, 0.2785, 2.602), (0.5145, 0.5145, 2.602), (0.2785, 0.6723, 2.602), (3.135e-09, 0.7366, 0.02822), (-0.2819, 0.6805, 0.02822), (-0.5208, 0.5208, 0.02822), (-0.6805, 0.2819, 0.02822), (-0.7366, -2.286e-09, 0.02822), (-0.6805, -0.2819, 0.02822), (-0.5208, -0.5208, 0.02822), (-0.2819, -0.6805, 0.02822), (3.135e-09, -0.7366, 0.02822), (0.2819, -0.6805, 0.02822), (0.5208, -0.5208, 0.02822), (0.6805, -0.2819, 0.02822), (0.7366, -2.286e-09, 0.02822), (0.6805, 0.2819, 0.02822), (0.5208, 0.5208, 0.02822), (0.2819, 0.6805, 0.02822), (1.754e-08, -1.052e-08, 0.02822), (0.3191, 0.7705, 2.476), (0.5897, 0.5897, 2.476), (2.168e-09, -0.8339, 2.476), (-0.3191, -0.7705, 2.476), (-0.3191, 0.7705, 2.476), (2.168e-09, 0.8339, 2.476), (0.3191, -0.7705, 2.476), (-0.5897, 0.5897, 2.476), (0.5897, -0.5897, 2.476), (-0.7705, 0.3191, 2.476), (0.7705, -0.3191, 2.476), (-0.8339, -1.561e-09, 2.476), (0.8339, -1.561e-09, 2.476), (-0.7705, -0.3191, 2.476), (0.7705, 0.3191, 2.476), (-0.5897, -0.5897, 2.476), (0.8506, 0.3523, 2.324), (0.6511, 0.6511, 2.324), (-0.6511, -0.6511, 2.324), (-0.3523, -0.8506, 2.324), (0.3523, 0.8506, 2.324), (3.91e-10, -0.9207, 2.324), (3.91e-10, 0.9207, 2.324), (-0.3523, 0.8506, 2.324), (0.3523, -0.8506, 2.324), (-0.6511, 0.6511, 2.324), (0.6511, -0.6511, 2.324), (-0.8506, 0.3523, 2.324), (0.8506, -0.3523, 2.324), (-0.9207, -2.281e-10, 2.324), (0.9207, -2.281e-10, 2.324), (-0.8506, -0.3523, 2.324), (0.8506, 0.3523, 0.07414), (-0.6511, -0.6511, 0.07414), (3.91e-10, 0.9207, 0.07414), (0.6511, 0.6511, 0.07414), (-0.3523, -0.8506, 0.07414), (0.3523, 0.8506, 0.07414), (3.91e-10, -0.9207, 0.07414), (-0.3523, 0.8506, 0.07414), (0.3523, -0.8506, 0.07414), (-0.6511, 0.6511, 0.07414), (0.6511, -0.6511, 0.07414), (-0.8506, 0.3523, 0.07414), (0.8506, -0.3523, 0.07414), (-0.9207, -2.281e-10, 0.07414), (0.9207, -2.281e-10, 0.07414), (-0.8506, -0.3523, 0.07414), (0.5145, 0.5145, 2.571), (0.6723, 0.2785, 2.571), (-0.2785, -0.6723, 2.571), (-0.5145, -0.5145, 2.571), (0.2785, 0.6723, 2.571), (3.268e-09, -0.7277, 2.571), (-0.2785, 0.6723, 2.571), (3.268e-09, 0.7277, 2.571), (0.2785, -0.6723, 2.571), (-0.5145, 0.5145, 2.571), (0.5145, -0.5145, 2.571), (-0.6723, 0.2785, 2.571), (0.6723, -0.2785, 2.571), (-0.7277, -2.386e-09, 2.571), (0.7277, -2.386e-09, 2.571), (-0.6723, -0.2785, 2.571)], [], [(97, 98, 30, 29), (99, 100, 23, 22), (98, 101, 31, 30), (100, 102, 24, 23), (103, 104, 17, 16), (101, 103, 16, 31), (102, 105, 25, 24), (104, 106, 18, 17), (105, 107, 26, 25), (106, 108, 19, 18), (107, 109, 27, 26), (108, 110, 20, 19), (109, 111, 28, 27), (110, 112, 21, 20), (111, 97, 29, 28), (112, 99, 22, 21), (82, 81, 47, 46), (84, 83, 40, 39), (86, 85, 33, 32), (81, 86, 32, 47), (83, 87, 41, 40), (85, 88, 34, 33), (87, 89, 42, 41), (88, 90, 35, 34), (89, 91, 43, 42), (90, 92, 36, 35), (91, 93, 44, 43), (92, 94, 37, 36), (93, 95, 45, 44), (94, 96, 38, 37), (95, 82, 46, 45), (96, 84, 39, 38), (130, 129, 62, 61), (132, 131, 55, 54), (129, 133, 63, 62), (131, 134, 56, 55), (136, 135, 49, 48), (133, 136, 48, 63), (134, 137, 57, 56), (135, 138, 50, 49), (137, 139, 58, 57), (138, 140, 51, 50), (139, 141, 59, 58), (140, 142, 52, 51), (141, 143, 60, 59), (142, 144, 53, 52), (143, 130, 61, 60), (144, 132, 54, 53), (13, 12, 76, 77), (6, 5, 69, 70), (14, 13, 77, 78), (7, 6, 70, 71), (15, 14, 78, 79), (8, 7, 71, 72), (1, 0, 64, 65), (0, 15, 79, 64), (9, 8, 72, 73), (2, 1, 65, 66), (10, 9, 73, 74), (3, 2, 66, 67), (11, 10, 74, 75), (4, 3, 67, 68), (12, 11, 75, 76), (5, 4, 68, 69), (76, 75, 80), (69, 68, 80), (77, 76, 80), (70, 69, 80), (78, 77, 80), (71, 70, 80), (79, 78, 80), (72, 71, 80), (65, 64, 80), (64, 79, 80), (73, 72, 80), (66, 65, 80), (74, 73, 80), (67, 66, 80), (75, 74, 80), (68, 67, 80), (22, 23, 84, 96), (29, 30, 82, 95), (21, 22, 96, 94), (28, 29, 95, 93), (20, 21, 94, 92), (27, 28, 93, 91), (19, 20, 92, 90), (26, 27, 91, 89), (18, 19, 90, 88), (25, 26, 89, 87), (17, 18, 88, 85), (24, 25, 87, 83), (31, 16, 86, 81), (16, 17, 85, 86), (23, 24, 83, 84), (30, 31, 81, 82), (128, 114, 99, 112), (127, 113, 97, 111), (126, 128, 112, 110), (125, 127, 111, 109), (124, 126, 110, 108), (123, 125, 109, 107), (122, 124, 108, 106), (121, 123, 107, 105), (120, 122, 106, 104), (119, 121, 105, 102), (118, 115, 103, 101), (115, 120, 104, 103), (117, 119, 102, 100), (116, 118, 101, 98), (114, 117, 100, 99), (113, 116, 98, 97), (13, 14, 116, 113), (6, 7, 117, 114), (14, 15, 118, 116), (7, 8, 119, 117), (0, 1, 120, 115), (15, 0, 115, 118), (8, 9, 121, 119), (1, 2, 122, 120), (9, 10, 123, 121), (2, 3, 124, 122), (10, 11, 125, 123), (3, 4, 126, 124), (11, 12, 127, 125), (4, 5, 128, 126), (12, 13, 113, 127), (5, 6, 114, 128), (37, 38, 132, 144), (44, 45, 130, 143), (36, 37, 144, 142), (43, 44, 143, 141), (35, 36, 142, 140), (42, 43, 141, 139), (34, 35, 140, 138), (41, 42, 139, 137), (33, 34, 138, 135), (40, 41, 137, 134), (47, 32, 136, 133), (32, 33, 135, 136), (39, 40, 134, 131), (46, 47, 133, 129), (38, 39, 131, 132), (45, 46, 129, 130)])
me_circle_002.polygons.foreach_set('use_smooth', [True] * 144)
_uv = me_circle_002.uv_layers.new(name='UVMap')
_uv.uv.foreach_set('vector', [0.3891, 0.8757, 0.5771, 0.8757, 0.5771, 0.8889, 0.3891, 0.8889, 1.304, 0.8757, 1.448, 0.8757, 1.448, 0.8889, 1.304, 0.8889, 0.5771, 0.8757, 0.721, 0.8757, 0.721, 0.8889, 0.5771, 0.8889, 2.175, 0.8804, 2.363, 0.8804, 2.363, 0.8936, 2.175, 0.8936, 1.636, 0.8804, 1.839, 0.8804, 1.839, 0.8936, 1.636, 0.8936, 1.448, 0.8804, 1.636, 0.8804, 1.636, 0.8936, 1.448, 0.8936, 2.363, 0.8804, 2.566, 0.8804, 2.566, 0.8936, 2.363, 0.8936, 1.839, 0.8804, 2.027, 0.8804, 2.027, 0.8936, 1.839, 0.8936, 2.566, 0.8804, 2.754, 0.8804, 2.754, 0.8936, 2.566, 0.8936, 2.027, 0.8804, 2.171, 0.8804, 2.171, 0.8936, 2.027, 0.8936, 2.754, 0.8804, 2.898, 0.8804, 2.898, 0.8936, 2.754, 0.8936, 0.7244, 0.8757, 0.9124, 0.8757, 0.9124, 0.8889, 0.7244, 0.8889, -0.002279, 0.8757, 0.1857, 0.8757, 0.1857, 0.8889, -0.002279, 0.8889, 0.9124, 0.8757, 1.116, 0.8757, 1.116, 0.8889, 0.9124, 0.8889, 0.1857, 0.8757, 0.3891, 0.8757, 0.3891, 0.8889, 0.1857, 0.8889, 1.116, 0.8757, 1.304, 0.8757, 1.304, 0.8889, 1.116, 0.8889, 0.5498, 0.9329, 0.6801, 0.9329, 0.6301, 0.9623, 0.5164, 0.9623, 2.202, 0.9376, 2.372, 0.9376, 2.384, 0.967, 2.235, 0.967, 1.646, 0.9376, 1.83, 0.9376, 1.818, 0.967, 1.657, 0.967, 1.475, 0.9376, 1.646, 0.9376, 1.657, 0.967, 1.509, 0.967, 2.372, 0.9376, 2.557, 0.9376, 2.545, 0.967, 2.384, 0.967, 1.83, 0.9376, 2.0, 0.9376, 1.967, 0.967, 1.818, 0.967, 2.557, 0.9376, 2.727, 0.9376, 2.693, 0.967, 2.545, 0.967, 2.0, 0.9376, 2.13, 0.9376, 2.08, 0.967, 1.967, 0.967, 2.727, 0.9376, 2.857, 0.9376, 2.807, 0.967, 2.693, 0.967, 0.7517, 0.9329, 0.922, 0.9329, 0.9337, 0.9623, 0.7852, 0.9623, 0.02503, 0.9329, 0.1953, 0.9329, 0.207, 0.9623, 0.05847, 0.9623, 0.922, 0.9329, 1.106, 0.9329, 1.095, 0.9623, 0.9337, 0.9623, 0.1953, 0.9329, 0.3796, 0.9329, 0.3678, 0.9623, 0.207, 0.9623, 1.106, 0.9329, 1.277, 0.9329, 1.243, 0.9623, 1.095, 0.9623, 0.3796, 0.9329, 0.5498, 0.9329, 0.5164, 0.9623, 0.3678, 0.9623, 1.277, 0.9329, 1.407, 0.9329, 1.357, 0.9623, 1.243, 0.9623, 0.3678, 0.9689, 0.5164, 0.9689, 0.5164, 0.9806, 0.3678, 0.9806, 1.243, 0.9689, 1.357, 0.9689, 1.357, 0.9806, 1.243, 0.9806, 0.5164, 0.9689, 0.6301, 0.9689, 0.6301, 0.9806, 0.5164, 0.9806, 2.235, 0.9736, 2.384, 0.9736, 2.384, 0.9853, 2.235, 0.9853, 1.657, 0.9736, 1.818, 0.9736, 1.818, 0.9853, 1.657, 0.9853, 1.509, 0.9736, 1.657, 0.9736, 1.657, 0.9853, 1.509, 0.9853, 2.384, 0.9736, 2.545, 0.9736, 2.545, 0.9853, 2.384, 0.9853, 1.818, 0.9736, 1.967, 0.9736, 1.967, 0.9853, 1.818, 0.9853, 2.545, 0.9736, 2.693, 0.9736, 2.693, 0.9853, 2.545, 0.9853, 1.967, 0.9736, 2.08, 0.9736, 2.08, 0.9853, 1.967, 0.9853, 2.693, 0.9736, 2.807, 0.9736, 2.807, 0.9853, 2.693, 0.9853, 0.7852, 0.9689, 0.9337, 0.9689, 0.9337, 0.9806, 0.7852, 0.9806, 0.05847, 0.9689, 0.207, 0.9689, 0.207, 0.9806, 0.05847, 0.9806, 0.9337, 0.9689, 1.095, 0.9689, 1.095, 0.9806, 0.9337, 0.9806, 0.207, 0.9689, 0.3678, 0.9689, 0.3678, 0.9806, 0.207, 0.9806, 1.095, 0.9689, 1.243, 0.9689, 1.243, 0.9806, 1.095, 0.9806, 0.2368, 0.01335, 0.2713, 0.0009707, 0.2679, 0.05953, 0.2403, 0.06944, 0.3032, 0.5191, 0.2713, 0.5742, 0.2679, 0.5181, 0.2934, 0.474, 0.2049, 0.06843, 0.2368, 0.01335, 0.2403, 0.06944, 0.2148, 0.1135, 0.3276, 0.4297, 0.3032, 0.5191, 0.2934, 0.474, 0.3129, 0.4025, 0.1805, 0.1578, 0.2049, 0.06843, 0.2148, 0.1135, 0.1952, 0.185, 0.3408, 0.3197, 0.3276, 0.4297, 0.3129, 0.4025, 0.3235, 0.3145, 0.1673, 0.3819, 0.1673, 0.2679, 0.1847, 0.2731, 0.1847, 0.3643, 0.1673, 0.2679, 0.1805, 0.1578, 0.1952, 0.185, 0.1847, 0.2731, 0.3408, 0.2056, 0.3408, 0.3197, 0.3235, 0.3145, 0.3235, 0.2233, 0.1805, 0.4825, 0.1673, 0.3819, 0.1847, 0.3643, 0.1952, 0.4448, 0.3276, 0.105, 0.3408, 0.2056, 0.3235, 0.2233, 0.3129, 0.1428, 0.2049, 0.5544, 0.1805, 0.4825, 0.1952, 0.4448, 0.2148, 0.5023, 0.3032, 0.03316, 0.3276, 0.105, 0.3129, 0.1428, 0.2934, 0.08528, 0.2368, 0.5866, 0.2049, 0.5544, 0.2148, 0.5023, 0.2403, 0.528, 0.2713, 0.0009707, 0.3032, 0.03316, 0.2934, 0.08528, 0.2679, 0.05953, 0.2713, 0.5742, 0.2368, 0.5866, 0.2403, 0.528, 0.2679, 0.5181, 0.2679, 0.05953, 0.2934, 0.08528, 0.2541, 0.2938, 0.2679, 0.5181, 0.2403, 0.528, 0.2541, 0.2938, 0.2403, 0.06944, 0.2679, 0.05953, 0.2541, 0.2938, 0.2934, 0.474, 0.2679, 0.5181, 0.2541, 0.2938, 0.2148, 0.1135, 0.2403, 0.06944, 0.2541, 0.2938, 0.3129, 0.4025, 0.2934, 0.474, 0.2541, 0.2938, 0.1952, 0.185, 0.2148, 0.1135, 0.2541, 0.2938, 0.3235, 0.3145, 0.3129, 0.4025, 0.2541, 0.2938, 0.1847, 0.3643, 0.1847, 0.2731, 0.2541, 0.2938, 0.1847, 0.2731, 0.1952, 0.185, 0.2541, 0.2938, 0.3235, 0.2233, 0.3235, 0.3145, 0.2541, 0.2938, 0.1952, 0.4448, 0.1847, 0.3643, 0.2541, 0.2938, 0.3129, 0.1428, 0.3235, 0.2233, 0.2541, 0.2938, 0.2148, 0.5023, 0.1952, 0.4448, 0.2541, 0.2938, 0.2934, 0.08528, 0.3129, 0.1428, 0.2541, 0.2938, 0.2403, 0.528, 0.2148, 0.5023, 0.2541, 0.2938, 1.304, 0.8889, 1.448, 0.8889, 1.407, 0.9329, 1.277, 0.9329, 0.3891, 0.8889, 0.5771, 0.8889, 0.5498, 0.9329, 0.3796, 0.9329, 1.116, 0.8889, 1.304, 0.8889, 1.277, 0.9329, 1.106, 0.9329, 0.1857, 0.8889, 0.3891, 0.8889, 0.3796, 0.9329, 0.1953, 0.9329, 0.9124, 0.8889, 1.116, 0.8889, 1.106, 0.9329, 0.922, 0.9329, -0.002279, 0.8889, 0.1857, 0.8889, 0.1953, 0.9329, 0.02503, 0.9329, 0.7244, 0.8889, 0.9124, 0.8889, 0.922, 0.9329, 0.7517, 0.9329, 2.754, 0.8936, 2.898, 0.8936, 2.857, 0.9376, 2.727, 0.9376, 2.027, 0.8936, 2.171, 0.8936, 2.13, 0.9376, 2.0, 0.9376, 2.566, 0.8936, 2.754, 0.8936, 2.727, 0.9376, 2.557, 0.9376, 1.839, 0.8936, 2.027, 0.8936, 2.0, 0.9376, 1.83, 0.9376, 2.363, 0.8936, 2.566, 0.8936, 2.557, 0.9376, 2.372, 0.9376, 1.448, 0.8936, 1.636, 0.8936, 1.646, 0.9376, 1.475, 0.9376, 1.636, 0.8936, 1.839, 0.8936, 1.83, 0.9376, 1.646, 0.9376, 2.175, 0.8936, 2.363, 0.8936, 2.372, 0.9376, 2.202, 0.9376, 0.5771, 0.8889, 0.721, 0.8889, 0.6801, 0.9329, 0.5498, 0.9329, 1.116, 0.02619, 1.304, 0.02619, 1.304, 0.8757, 1.116, 0.8757, 0.1857, 0.02619, 0.3891, 0.02619, 0.3891, 0.8757, 0.1857, 0.8757, 0.9124, 0.02619, 1.116, 0.02619, 1.116, 0.8757, 0.9124, 0.8757, -0.002279, 0.02619, 0.1857, 0.02619, 0.1857, 0.8757, -0.002279, 0.8757, 0.7244, 0.02619, 0.9124, 0.02619, 0.9124, 0.8757, 0.7244, 0.8757, 2.754, 0.03089, 2.898, 0.03089, 2.898, 0.8804, 2.754, 0.8804, 2.027, 0.03089, 2.171, 0.03089, 2.171, 0.8804, 2.027, 0.8804, 2.566, 0.03089, 2.754, 0.03089, 2.754, 0.8804, 2.566, 0.8804, 1.839, 0.03089, 2.027, 0.03089, 2.027, 0.8804, 1.839, 0.8804, 2.363, 0.03089, 2.566, 0.03089, 2.566, 0.8804, 2.363, 0.8804, 1.448, 0.03089, 1.636, 0.03089, 1.636, 0.8804, 1.448, 0.8804, 1.636, 0.03089, 1.839, 0.03089, 1.839, 0.8804, 1.636, 0.8804, 2.175, 0.03089, 2.363, 0.03089, 2.363, 0.8804, 2.175, 0.8804, 0.5771, 0.02619, 0.721, 0.02619, 0.721, 0.8757, 0.5771, 0.8757, 1.304, 0.02619, 1.448, 0.02619, 1.448, 0.8757, 1.304, 0.8757, 0.3891, 0.02619, 0.5771, 0.02619, 0.5771, 0.8757, 0.3891, 0.8757, 0.3891, 0.008854, 0.5771, 0.008854, 0.5771, 0.02619, 0.3891, 0.02619, 1.304, 0.008854, 1.448, 0.008854, 1.448, 0.02619, 1.304, 0.02619, 0.5771, 0.008854, 0.721, 0.008854, 0.721, 0.02619, 0.5771, 0.02619, 2.175, 0.01355, 2.363, 0.01355, 2.363, 0.03089, 2.175, 0.03089, 1.636, 0.01355, 1.839, 0.01355, 1.839, 0.03089, 1.636, 0.03089, 1.448, 0.01355, 1.636, 0.01355, 1.636, 0.03089, 1.448, 0.03089, 2.363, 0.01355, 2.566, 0.01355, 2.566, 0.03089, 2.363, 0.03089, 1.839, 0.01355, 2.027, 0.01355, 2.027, 0.03089, 1.839, 0.03089, 2.566, 0.01355, 2.754, 0.01355, 2.754, 0.03089, 2.566, 0.03089, 2.027, 0.01355, 2.171, 0.01355, 2.171, 0.03089, 2.027, 0.03089, 2.754, 0.01355, 2.898, 0.01355, 2.898, 0.03089, 2.754, 0.03089, 0.7244, 0.008854, 0.9124, 0.008854, 0.9124, 0.02619, 0.7244, 0.02619, -0.002279, 0.008854, 0.1857, 0.008854, 0.1857, 0.02619, -0.002279, 0.02619, 0.9124, 0.008854, 1.116, 0.008854, 1.116, 0.02619, 0.9124, 0.02619, 0.1857, 0.008854, 0.3891, 0.008854, 0.3891, 0.02619, 0.1857, 0.02619, 1.116, 0.008854, 1.304, 0.008854, 1.304, 0.02619, 1.116, 0.02619, 1.095, 0.9623, 1.243, 0.9623, 1.243, 0.9689, 1.095, 0.9689, 0.207, 0.9623, 0.3678, 0.9623, 0.3678, 0.9689, 0.207, 0.9689, 0.9337, 0.9623, 1.095, 0.9623, 1.095, 0.9689, 0.9337, 0.9689, 0.05847, 0.9623, 0.207, 0.9623, 0.207, 0.9689, 0.05847, 0.9689, 0.7852, 0.9623, 0.9337, 0.9623, 0.9337, 0.9689, 0.7852, 0.9689, 2.693, 0.967, 2.807, 0.967, 2.807, 0.9736, 2.693, 0.9736, 1.967, 0.967, 2.08, 0.967, 2.08, 0.9736, 1.967, 0.9736, 2.545, 0.967, 2.693, 0.967, 2.693, 0.9736, 2.545, 0.9736, 1.818, 0.967, 1.967, 0.967, 1.967, 0.9736, 1.818, 0.9736, 2.384, 0.967, 2.545, 0.967, 2.545, 0.9736, 2.384, 0.9736, 1.509, 0.967, 1.657, 0.967, 1.657, 0.9736, 1.509, 0.9736, 1.657, 0.967, 1.818, 0.967, 1.818, 0.9736, 1.657, 0.9736, 2.235, 0.967, 2.384, 0.967, 2.384, 0.9736, 2.235, 0.9736, 0.5164, 0.9623, 0.6301, 0.9623, 0.6301, 0.9689, 0.5164, 0.9689, 1.243, 0.9623, 1.357, 0.9623, 1.357, 0.9689, 1.243, 0.9689, 0.3678, 0.9623, 0.5164, 0.9623, 0.5164, 0.9689, 0.3678, 0.9689])
me_circle_002.materials.append(mat_material_005)
me_circle_002.materials.append(mat_material_006)
me_circle_002.update()

# ---- objects
ob_circle = bpy.data.objects.new('Circle', me_circle)
ob_circle_001 = bpy.data.objects.new('Circle.001', me_circle_001)
ob_circle_002 = bpy.data.objects.new('Circle.002', me_circle_002)

# ---- transforms, parenting, visibility, modifiers, constraints
ob_circle.location = (0.0, 0.0, 0.0)
_m = ob_circle.modifiers.new('Subdivision', 'SUBSURF')
_m = ob_circle.modifiers.new('Auto Smooth', 'NODES')
_m.node_group = ng_auto_smooth
_gi = [s.identifier for s in ng_auto_smooth.interface.items_tree if s.item_type == 'SOCKET' and s.in_out == 'INPUT']
_m[_gi[1]] = 0.5236  # Angle
ob_circle_001.location = (0.0, 0.0, 0.0)
_m = ob_circle_001.modifiers.new('Subdivision', 'SUBSURF')
_m = ob_circle_001.modifiers.new('Auto Smooth', 'NODES')
_m.node_group = ng_auto_smooth
_gi = [s.identifier for s in ng_auto_smooth.interface.items_tree if s.item_type == 'SOCKET' and s.in_out == 'INPUT']
_m[_gi[1]] = 0.5236  # Angle
ob_circle_002.location = (0.0, 0.0, 0.0)
_m = ob_circle_002.modifiers.new('Subdivision', 'SUBSURF')
_m = ob_circle_002.modifiers.new('Auto Smooth', 'NODES')
_m.node_group = ng_auto_smooth
_gi = [s.identifier for s in ng_auto_smooth.interface.items_tree if s.item_type == 'SOCKET' and s.in_out == 'INPUT']
_m[_gi[1]] = 0.5236  # Angle

# ---- collection membership
col_collection.objects.link(ob_circle)
col_collection.objects.link(ob_circle_001)
col_collection.objects.link(ob_circle_002)

# ---- scene / render settings (as saved in the file)
scene.frame_start = 1; scene.frame_end = 250; scene.frame_set(1)
scene.render.engine = 'BLENDER_EEVEE_NEXT'
scene.cycles.sampling_pattern = 'TABULATED_SOBOL'
scene.eevee.use_raytracing = True
scene.view_settings.view_transform = 'Filmic'
bpy.context.view_layer.update()

# ---- added for rendering (the .blend has no active camera and no usable light): camera, sun
cam_auto = bpy.data.cameras.new('AutoCamera')
cam_auto.lens = 50.0
cam_auto.sensor_width = 36.0
cam_auto.clip_end = 1000.0
ob_auto_camera = bpy.data.objects.new('AutoCamera', cam_auto)
scene.collection.objects.link(ob_auto_camera)
ob_auto_camera.location = (3.63546, -4.36255, 4.30837)
ob_auto_camera.rotation_euler = (1.09748, -7.21219e-08, 0.694738)
scene.camera = ob_auto_camera
light_auto_sun = bpy.data.lights.new('AutoSun', 'SUN')
light_auto_sun.energy = 3.0
light_auto_sun.angle = 0.0523599
ob_auto_sun = bpy.data.objects.new('AutoSun', light_auto_sun)
scene.collection.objects.link(ob_auto_sun)
ob_auto_sun.rotation_euler = (0.872665, 0.174533, 0.523599)
bpy.context.view_layer.update()
